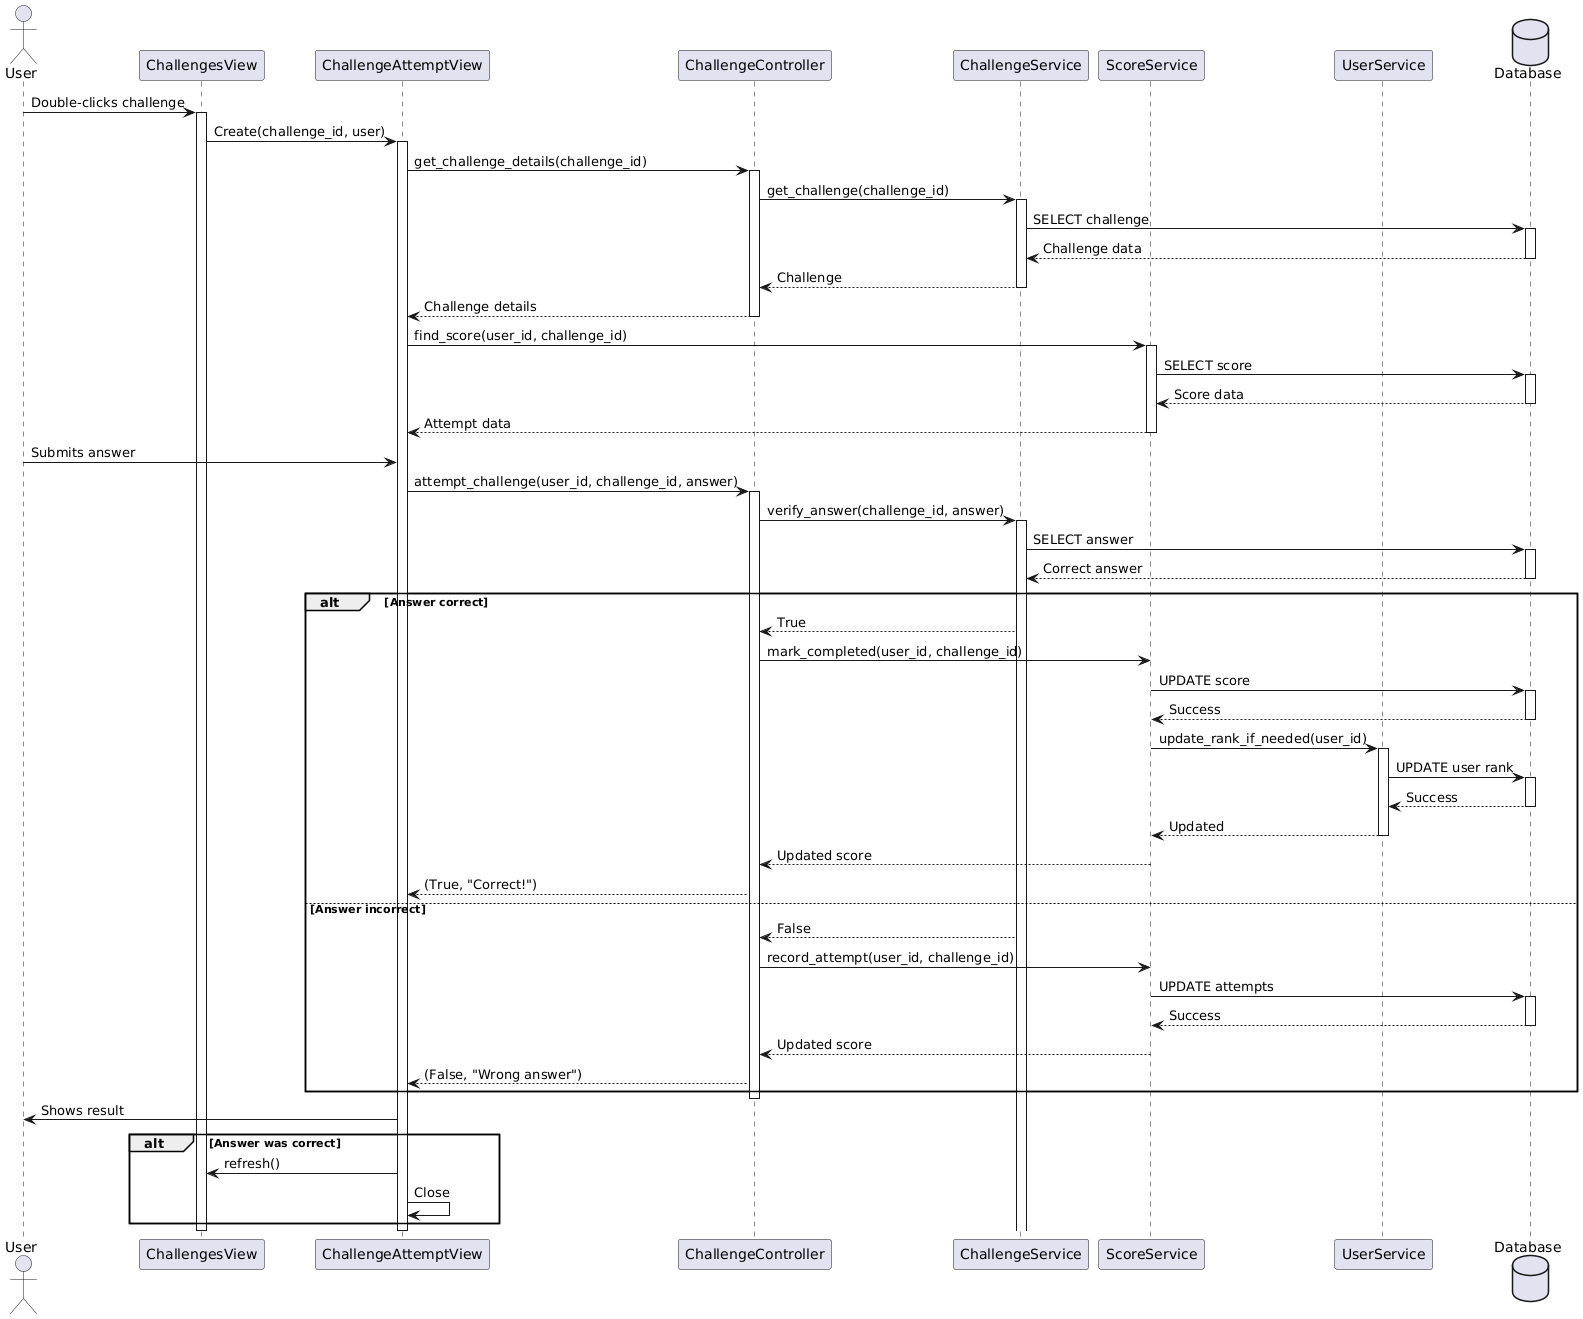

The diagram above was rendered by PlantUML. Its source (embedded in the PNG):
@startuml
actor User
participant ChallengesView
participant ChallengeAttemptView
participant ChallengeController
participant ChallengeService
participant ScoreService
participant UserService
database Database

User -> ChallengesView : Double-clicks challenge
activate ChallengesView

ChallengesView -> ChallengeAttemptView : Create(challenge_id, user)
activate ChallengeAttemptView

ChallengeAttemptView -> ChallengeController : get_challenge_details(challenge_id)
activate ChallengeController

ChallengeController -> ChallengeService : get_challenge(challenge_id)
activate ChallengeService

ChallengeService -> Database : SELECT challenge
activate Database
Database --> ChallengeService : Challenge data
deactivate Database

ChallengeService --> ChallengeController : Challenge
deactivate ChallengeService

ChallengeController --> ChallengeAttemptView : Challenge details
deactivate ChallengeController

ChallengeAttemptView -> ScoreService : find_score(user_id, challenge_id)
activate ScoreService

ScoreService -> Database : SELECT score
activate Database
Database --> ScoreService : Score data
deactivate Database

ScoreService --> ChallengeAttemptView : Attempt data
deactivate ScoreService

User -> ChallengeAttemptView : Submits answer
ChallengeAttemptView -> ChallengeController : attempt_challenge(user_id, challenge_id, answer)
activate ChallengeController

ChallengeController -> ChallengeService : verify_answer(challenge_id, answer)
activate ChallengeService

ChallengeService -> Database : SELECT answer
activate Database
Database --> ChallengeService : Correct answer
deactivate Database

alt Answer correct
    ChallengeService --> ChallengeController : True
    ChallengeController -> ScoreService : mark_completed(user_id, challenge_id)
    ScoreService -> Database : UPDATE score
    activate Database
    Database --> ScoreService : Success
    deactivate Database
    
    ScoreService -> UserService : update_rank_if_needed(user_id)
    activate UserService
    UserService -> Database : UPDATE user rank
    activate Database
    Database --> UserService : Success
    deactivate Database
    UserService --> ScoreService : Updated
    deactivate UserService
    
    ScoreService --> ChallengeController : Updated score
    deactivate ScoreService
    ChallengeController --> ChallengeAttemptView : (True, "Correct!")
else Answer incorrect
    ChallengeService --> ChallengeController : False
    ChallengeController -> ScoreService : record_attempt(user_id, challenge_id)
    ScoreService -> Database : UPDATE attempts
    activate Database
    Database --> ScoreService : Success
    deactivate Database
    ScoreService --> ChallengeController : Updated score
    deactivate ScoreService
    ChallengeController --> ChallengeAttemptView : (False, "Wrong answer")
end

deactivate ChallengeController
ChallengeAttemptView -> User : Shows result
alt Answer was correct
    ChallengeAttemptView -> ChallengesView : refresh()
    ChallengeAttemptView -> ChallengeAttemptView : Close
end
deactivate ChallengeAttemptView
deactivate ChallengesView
@enduml